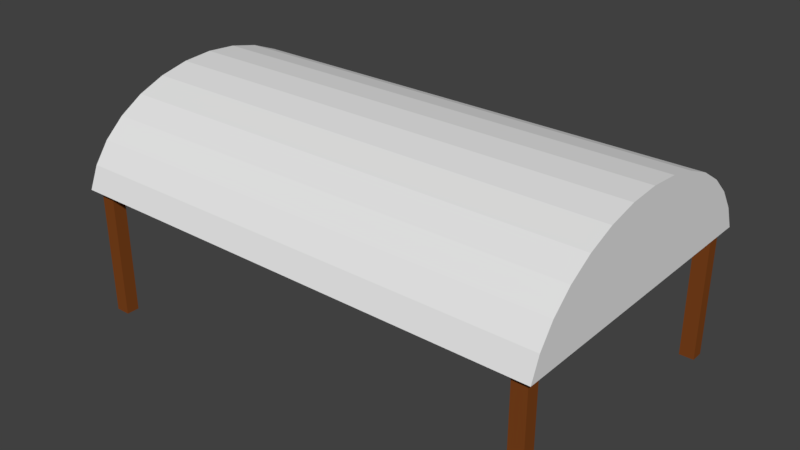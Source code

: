 # Source: shelter.blend  (saved by Blender 2.77.0; exported with 4.5.12 LTS)
import bpy
from mathutils import Matrix  # noqa: F401  (used for matrix-valued properties, if any)

bpy.ops.wm.read_factory_settings(use_empty=True)
scene = bpy.context.scene
scene.name = 'Scene'

# ---- collections
col_collection_1 = bpy.data.collections.new('Collection 1'); scene.collection.children.link(col_collection_1)

# ---- materials (node trees are filled in below, after node groups)
mat_shelter_roof = bpy.data.materials.new('shelter_roof')
mat_shelter_roof.alpha_threshold = 0.0
mat_shelter_roof.use_transparent_shadow = False
mat_shelter_roof.roughness = 0.5
mat_brown = bpy.data.materials.new('brown')
mat_brown.alpha_threshold = 0.0
mat_brown.use_transparent_shadow = False
mat_brown.diffuse_color = (0.2079, 0.05753, 0.01175, 1.0)
mat_brown.roughness = 0.5

# ---- material node trees

# ---- world
world_world = bpy.data.worlds.new('World'); scene.world = world_world
world_world.color = (0.05088, 0.05088, 0.05088)
world_world.use_sun_shadow = False
world_world.sun_shadow_jitter_overblur = 0.0
world_world.cycles.sampling_method = 'MANUAL'

# ---- meshes
me_cylinder = bpy.data.meshes.new('Cylinder')
me_cylinder.from_pydata([(-5.425e-07, 2.04, -10.6), (-2.589e-07, 2.04, -0.01756), (0.6655, 1.991, -10.6), (0.6655, 1.991, -0.01756), (1.305, 1.845, -10.6), (1.305, 1.845, -0.01756), (1.895, 1.608, -10.6), (1.895, 1.608, -0.01756), (2.412, 1.289, -10.6), (2.412, 1.289, -0.01756), (2.836, 0.9005, -10.6), (2.836, 0.9005, -0.01756), (3.151, 0.4571, -10.6), (3.151, 0.4571, -0.01756), (3.346, -0.02409, -10.6), (3.346, -0.02409, -0.01756), (-3.346, -0.02408, -10.6), (-3.346, -0.02408, -0.01756), (-3.151, 0.4571, -10.6), (-3.151, 0.4571, -0.01756), (-2.836, 0.9005, -10.6), (-2.836, 0.9005, -0.01756), (-2.412, 1.289, -10.6), (-2.412, 1.289, -0.01756), (-1.895, 1.608, -10.6), (-1.895, 1.608, -0.01756), (-1.305, 1.845, -10.6), (-1.305, 1.845, -0.01756), (-0.6655, 1.991, -10.6), (-0.6655, 1.991, -0.01756)], [], [(0, 1, 3, 2), (2, 3, 5, 4), (4, 5, 7, 6), (6, 7, 9, 8), (8, 9, 11, 10), (10, 11, 13, 12), (12, 13, 15, 14), (14, 15, 17, 16), (16, 17, 19, 18), (18, 19, 21, 20), (20, 21, 23, 22), (22, 23, 25, 24), (24, 25, 27, 26), (3, 1, 29, 27, 25, 23, 21, 19, 17, 15, 13, 11, 9, 7, 5), (26, 27, 29, 28), (28, 29, 1, 0), (0, 2, 4, 6, 8, 10, 12, 14, 16, 18, 20, 22, 24, 26, 28)])
_uv = me_cylinder.uv_layers.new(name='UVMap')
_uv.uv.foreach_set('vector', [-3.576, 1.869, 2.692, 1.869, 2.692, 2.265, -3.576, 2.265, -3.576, 2.265, 2.692, 2.265, 2.692, 2.654, -3.576, 2.654, -3.576, 2.654, 2.692, 2.654, 2.692, 3.03, -3.576, 3.03, -3.576, 3.03, 2.692, 3.03, 2.692, 3.39, -3.576, 3.39, -3.576, 3.39, 2.692, 3.39, 2.692, 3.731, -3.576, 3.731, -3.576, 3.731, 2.692, 3.731, 2.692, 4.053, -3.576, 4.053, -3.576, 4.053, 2.692, 4.053, 2.692, 4.361, -3.576, 4.361, -3.576, -4.586, 2.692, -4.586, 2.692, -0.6219, -3.576, -0.6219, -3.576, -0.6219, 2.692, -0.6219, 2.692, -0.3145, -3.576, -0.3145, -3.576, -0.3145, 2.692, -0.3145, 2.692, 0.007813, -3.576, 0.007822, -3.576, 0.007822, 2.692, 0.007813, 2.692, 0.3487, -3.576, 0.3487, -3.576, 0.3487, 2.692, 0.3487, 2.692, 0.7086, -3.576, 0.7086, -3.576, 0.7086, 2.692, 0.7086, 2.692, 1.085, -3.576, 1.085, 1.17, 6.6, 1.199, 6.994, 1.17, 7.388, 1.084, 7.767, 0.9433, 8.117, 0.7543, 8.423, 0.524, 8.674, 0.2613, 8.861, -0.02377, 8.976, -0.02377, 5.012, 0.2613, 5.127, 0.524, 5.314, 0.7543, 5.565, 0.9433, 5.871, 1.084, 6.221, -3.576, 1.085, 2.692, 1.085, 2.692, 1.474, -3.576, 1.474, -3.576, 1.474, 2.692, 1.474, 2.692, 1.869, -3.576, 1.869, -0.02377, 3.027, 0.005432, 2.633, 0.09191, 2.254, 0.2323, 1.904, 0.4213, 1.598, 0.6516, 1.347, 0.9144, 1.16, 1.199, 1.045, 1.199, 5.009, 0.9144, 4.894, 0.6516, 4.708, 0.4213, 4.456, 0.2323, 4.15, 0.09191, 3.801, 0.00543, 3.422])
me_cylinder.materials.append(mat_shelter_roof)
me_cylinder.use_remesh_preserve_volume = False
me_cylinder.use_remesh_preserve_attributes = False
me_cylinder.use_mirror_vertex_groups = False
me_cylinder.update()
me_cube_006 = bpy.data.meshes.new('Cube.006')
me_cube_006.from_pydata([(-1.0, -1.0, -1.0), (-1.0, -1.0, 1.0), (-1.0, 1.0, -1.0), (-1.0, 1.0, 1.0), (1.0, -1.0, -1.0), (1.0, -1.0, 1.0), (1.0, 1.0, -1.0), (1.0, 1.0, 1.0)], [], [(1, 3, 2, 0), (3, 7, 6, 2), (7, 5, 4, 6), (5, 1, 0, 4), (0, 2, 6, 4), (5, 7, 3, 1)])
me_cube_006.materials.append(mat_brown)
me_cube_006.use_remesh_preserve_volume = False
me_cube_006.use_remesh_preserve_attributes = False
me_cube_006.use_mirror_vertex_groups = False
me_cube_006.update()
me_cube_005 = bpy.data.meshes.new('Cube.005')
me_cube_005.from_pydata([(-1.0, -1.0, -1.0), (-1.0, -1.0, 1.0), (-1.0, 1.0, -1.0), (-1.0, 1.0, 1.0), (1.0, -1.0, -1.0), (1.0, -1.0, 1.0), (1.0, 1.0, -1.0), (1.0, 1.0, 1.0)], [], [(1, 3, 2, 0), (3, 7, 6, 2), (7, 5, 4, 6), (5, 1, 0, 4), (0, 2, 6, 4), (5, 7, 3, 1)])
me_cube_005.materials.append(mat_brown)
me_cube_005.use_remesh_preserve_volume = False
me_cube_005.use_remesh_preserve_attributes = False
me_cube_005.use_mirror_vertex_groups = False
me_cube_005.update()
me_cube_004 = bpy.data.meshes.new('Cube.004')
me_cube_004.from_pydata([(-1.0, -1.0, -1.0), (-1.0, -1.0, 1.0), (-1.0, 1.0, -1.0), (-1.0, 1.0, 1.0), (1.0, -1.0, -1.0), (1.0, -1.0, 1.0), (1.0, 1.0, -1.0), (1.0, 1.0, 1.0)], [], [(1, 3, 2, 0), (3, 7, 6, 2), (7, 5, 4, 6), (5, 1, 0, 4), (0, 2, 6, 4), (5, 7, 3, 1)])
me_cube_004.materials.append(mat_brown)
me_cube_004.use_remesh_preserve_volume = False
me_cube_004.use_remesh_preserve_attributes = False
me_cube_004.use_mirror_vertex_groups = False
me_cube_004.update()
me_cube_001 = bpy.data.meshes.new('Cube.001')
me_cube_001.from_pydata([(-1.0, -1.0, -1.0), (-1.0, -1.0, 1.0), (-1.0, 1.0, -1.0), (-1.0, 1.0, 1.0), (1.0, -1.0, -1.0), (1.0, -1.0, 1.0), (1.0, 1.0, -1.0), (1.0, 1.0, 1.0)], [], [(1, 3, 2, 0), (3, 7, 6, 2), (7, 5, 4, 6), (5, 1, 0, 4), (0, 2, 6, 4), (5, 7, 3, 1)])
me_cube_001.materials.append(mat_brown)
me_cube_001.use_remesh_preserve_volume = False
me_cube_001.use_remesh_preserve_attributes = False
me_cube_001.use_mirror_vertex_groups = False
me_cube_001.update()

# ---- objects
ob_cylinder = bpy.data.objects.new('Cylinder', me_cylinder)
ob_cube_003 = bpy.data.objects.new('Cube.003', me_cube_006)
ob_cube_002 = bpy.data.objects.new('Cube.002', me_cube_005)
ob_cube_001 = bpy.data.objects.new('Cube.001', me_cube_004)
ob_cube = bpy.data.objects.new('Cube', me_cube_001)

# ---- transforms, parenting, visibility, modifiers, constraints
ob_cylinder.location = (5.308, 0.01315, 2.869)
ob_cylinder.rotation_euler = (1.571, -0.0, 1.571)
ob_cylinder.lineart.crease_threshold = 0.0
ob_cube_003.location = (-4.994, -3.034, 1.444)
ob_cube_003.scale = (0.1597, -0.1408, 1.414)
ob_cube_003.lineart.crease_threshold = 0.0
ob_cube_002.location = (4.994, -3.034, 1.444)
ob_cube_002.scale = (-0.1597, -0.1408, 1.414)
ob_cube_002.lineart.crease_threshold = 0.0
ob_cube_001.location = (4.994, 3.034, 1.444)
ob_cube_001.scale = (-0.1597, 0.1408, 1.414)
ob_cube_001.lineart.crease_threshold = 0.0
ob_cube.location = (-4.994, 3.034, 1.444)
ob_cube.scale = (0.1597, 0.1408, 1.414)
ob_cube.lineart.crease_threshold = 0.0

# ---- collection membership
col_collection_1.objects.link(ob_cylinder)
col_collection_1.objects.link(ob_cube_003)
col_collection_1.objects.link(ob_cube_002)
col_collection_1.objects.link(ob_cube_001)
col_collection_1.objects.link(ob_cube)

# ---- scene / render settings (as saved in the file)
scene.frame_start = 1; scene.frame_end = 250; scene.frame_set(1)
scene.render.engine = 'BLENDER_EEVEE_NEXT'
scene.render.resolution_percentage = 50
scene.render.dither_intensity = 0.0
scene.cycles.use_denoising = False
scene.cycles.samples = 128
scene.cycles.sampling_pattern = 'TABULATED_SOBOL'
scene.cycles.light_sampling_threshold = 0.0
scene.cycles.use_adaptive_sampling = False
scene.cycles.use_light_tree = False
scene.cycles.blur_glossy = 0.0
scene.cycles.sample_clamp_indirect = 0.0
scene.view_settings.view_transform = 'Standard'
bpy.context.view_layer.update()

# ---- added for rendering (the .blend has no active camera and no usable light): camera, sun
cam_auto = bpy.data.cameras.new('AutoCamera')
cam_auto.lens = 50.0
cam_auto.sensor_width = 36.0
cam_auto.clip_end = 1000.0
ob_auto_camera = bpy.data.objects.new('AutoCamera', cam_auto)
scene.collection.objects.link(ob_auto_camera)
ob_auto_camera.location = (12.4316, -14.9032, 12.4136)
ob_auto_camera.rotation_euler = (1.09748, -7.21219e-08, 0.694738)
scene.camera = ob_auto_camera
light_auto_sun = bpy.data.lights.new('AutoSun', 'SUN')
light_auto_sun.energy = 3.0
light_auto_sun.angle = 0.0523599
ob_auto_sun = bpy.data.objects.new('AutoSun', light_auto_sun)
scene.collection.objects.link(ob_auto_sun)
ob_auto_sun.rotation_euler = (0.872665, 0.174533, 0.523599)
bpy.context.view_layer.update()
